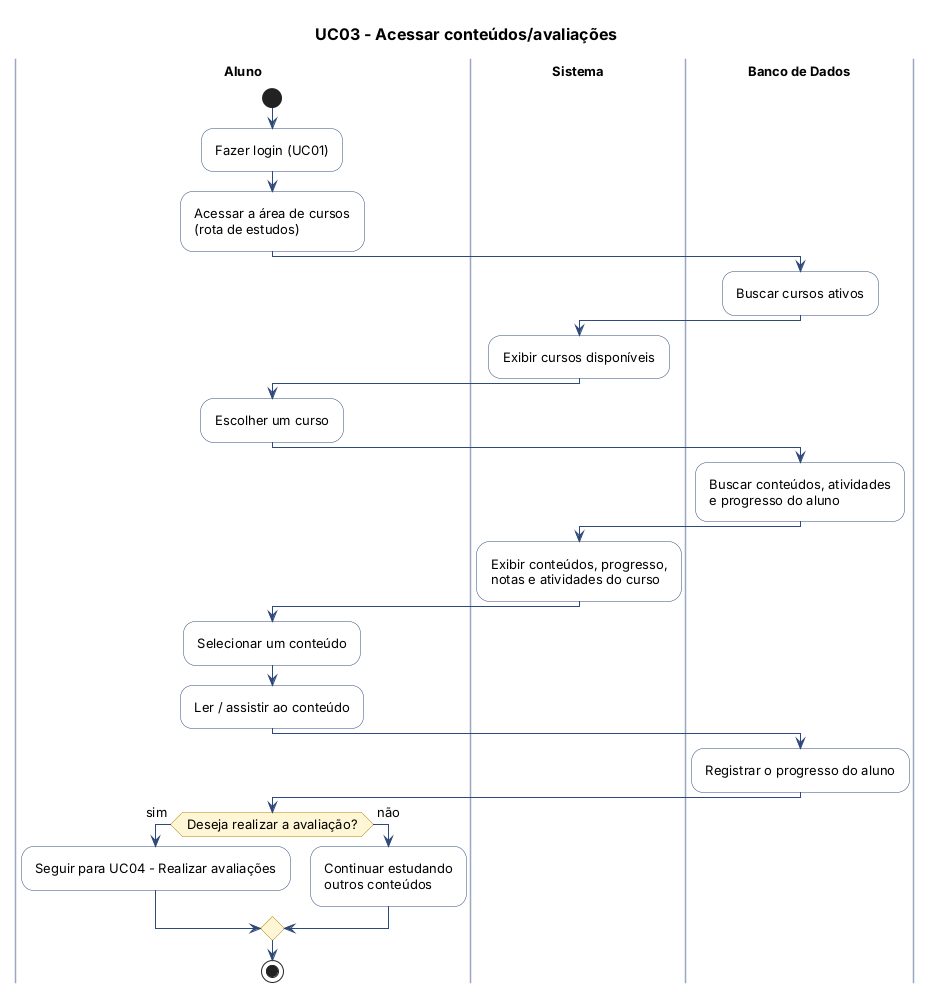

The diagram above was rendered by PlantUML. Its source (embedded in the PNG):
@startuml UC03-acessar-conteudos
!include _estilo.puml
title UC03 - Acessar conteúdos/avaliações

|Aluno|
|Sistema|
|Banco de Dados|
|Aluno|
start
:Fazer login (UC01);
:Acessar a área de cursos\n(rota de estudos);
|Sistema|
|Banco de Dados|
:Buscar cursos ativos;
|Sistema|
:Exibir cursos disponíveis;
|Aluno|
:Escolher um curso;
|Banco de Dados|
:Buscar conteúdos, atividades\ne progresso do aluno;
|Sistema|
:Exibir conteúdos, progresso,\nnotas e atividades do curso;
|Aluno|
:Selecionar um conteúdo;
:Ler / assistir ao conteúdo;
|Sistema|
|Banco de Dados|
:Registrar o progresso do aluno;
|Aluno|
if (Deseja realizar a avaliação?) then (sim)
  :Seguir para UC04 - Realizar avaliações;
else (não)
  :Continuar estudando\noutros conteúdos;
endif
stop
@enduml